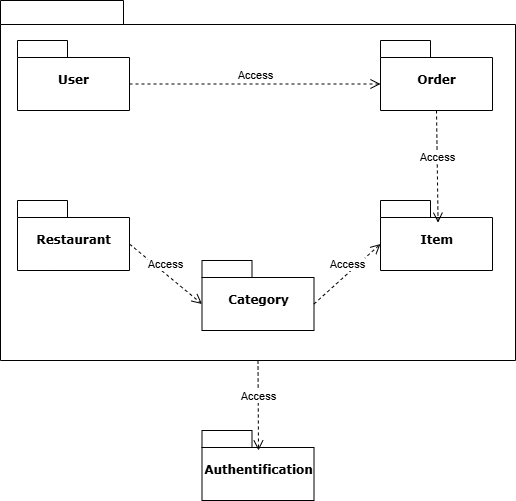

The diagram above was exported from draw.io. Its source (the exported page's mxGraphModel, read from the mxfile embedded in the PNG):
<mxGraphModel dx="1281" dy="542" grid="1" gridSize="10" guides="1" tooltips="1" connect="1" arrows="1" fold="1" page="1" pageScale="1" pageWidth="827" pageHeight="1169" math="0" shadow="0">
  <root>
    <mxCell id="0" />
    <mxCell id="1" parent="0" />
    <mxCell id="juKNX-76v2T5Z27cNj6B-10" value="" style="shape=folder;fontStyle=1;spacingTop=10;tabWidth=123;tabHeight=24;tabPosition=left;html=1;rounded=0;shadow=0;comic=0;labelBackgroundColor=none;strokeColor=#000000;strokeWidth=1;fillColor=#ffffff;fontFamily=Verdana;fontSize=10;fontColor=#000000;align=center;" vertex="1" parent="1">
      <mxGeometry x="270" y="310" width="515" height="360" as="geometry" />
    </mxCell>
    <mxCell id="juKNX-76v2T5Z27cNj6B-11" value="&lt;font style=&quot;font-size: 12px;&quot;&gt;Restaurant&lt;/font&gt;" style="shape=folder;fontStyle=1;spacingTop=10;tabWidth=50;tabHeight=17;tabPosition=left;html=1;rounded=0;shadow=0;comic=0;labelBackgroundColor=none;strokeColor=#000000;strokeWidth=1;fillColor=#ffffff;fontFamily=Verdana;fontSize=10;fontColor=#000000;align=center;" vertex="1" parent="1">
      <mxGeometry x="287" y="510" width="112" height="70" as="geometry" />
    </mxCell>
    <mxCell id="juKNX-76v2T5Z27cNj6B-12" value="&lt;font style=&quot;font-size: 12px;&quot;&gt;User&lt;/font&gt;" style="shape=folder;fontStyle=1;spacingTop=10;tabWidth=50;tabHeight=17;tabPosition=left;html=1;rounded=0;shadow=0;comic=0;labelBackgroundColor=none;strokeColor=#000000;strokeWidth=1;fillColor=#ffffff;fontFamily=Verdana;fontSize=10;fontColor=#000000;align=center;" vertex="1" parent="1">
      <mxGeometry x="287" y="350" width="112" height="70" as="geometry" />
    </mxCell>
    <mxCell id="juKNX-76v2T5Z27cNj6B-13" value="&lt;span style=&quot;font-size: 12px;&quot;&gt;Category&lt;/span&gt;" style="shape=folder;fontStyle=1;spacingTop=10;tabWidth=50;tabHeight=17;tabPosition=left;html=1;rounded=0;shadow=0;comic=0;labelBackgroundColor=none;strokeColor=#000000;strokeWidth=1;fillColor=#ffffff;fontFamily=Verdana;fontSize=10;fontColor=#000000;align=center;" vertex="1" parent="1">
      <mxGeometry x="471.5" y="570" width="112" height="70" as="geometry" />
    </mxCell>
    <mxCell id="juKNX-76v2T5Z27cNj6B-14" value="&lt;span style=&quot;font-size: 12px;&quot;&gt;Item&lt;/span&gt;" style="shape=folder;fontStyle=1;spacingTop=10;tabWidth=50;tabHeight=17;tabPosition=left;html=1;rounded=0;shadow=0;comic=0;labelBackgroundColor=none;strokeColor=#000000;strokeWidth=1;fillColor=#ffffff;fontFamily=Verdana;fontSize=10;fontColor=#000000;align=center;" vertex="1" parent="1">
      <mxGeometry x="650" y="510" width="112" height="70" as="geometry" />
    </mxCell>
    <mxCell id="juKNX-76v2T5Z27cNj6B-15" value="&lt;span style=&quot;font-size: 12px;&quot;&gt;Authentification&lt;/span&gt;" style="shape=folder;fontStyle=1;spacingTop=10;tabWidth=50;tabHeight=17;tabPosition=left;html=1;rounded=0;shadow=0;comic=0;labelBackgroundColor=none;strokeColor=#000000;strokeWidth=1;fillColor=#ffffff;fontFamily=Verdana;fontSize=10;fontColor=#000000;align=center;" vertex="1" parent="1">
      <mxGeometry x="471.5" y="740" width="112" height="70" as="geometry" />
    </mxCell>
    <mxCell id="juKNX-76v2T5Z27cNj6B-16" value="&lt;span style=&quot;font-size: 12px;&quot;&gt;Order&lt;/span&gt;" style="shape=folder;fontStyle=1;spacingTop=10;tabWidth=50;tabHeight=17;tabPosition=left;html=1;rounded=0;shadow=0;comic=0;labelBackgroundColor=none;strokeColor=#000000;strokeWidth=1;fillColor=#ffffff;fontFamily=Verdana;fontSize=10;fontColor=#000000;align=center;" vertex="1" parent="1">
      <mxGeometry x="650" y="350" width="112" height="70" as="geometry" />
    </mxCell>
    <mxCell id="juKNX-76v2T5Z27cNj6B-17" value="Access" style="html=1;verticalAlign=bottom;endArrow=open;dashed=1;endSize=8;curved=0;rounded=0;exitX=0.5;exitY=1;exitDx=0;exitDy=0;exitPerimeter=0;" edge="1" parent="1" source="juKNX-76v2T5Z27cNj6B-10">
      <mxGeometry relative="1" as="geometry">
        <mxPoint x="860" y="600" as="sourcePoint" />
        <mxPoint x="528" y="760" as="targetPoint" />
      </mxGeometry>
    </mxCell>
    <mxCell id="juKNX-76v2T5Z27cNj6B-18" value="Access" style="html=1;verticalAlign=bottom;endArrow=open;dashed=1;endSize=8;curved=0;rounded=0;entryX=0;entryY=0;entryDx=0;entryDy=43.5;entryPerimeter=0;exitX=0;exitY=0;exitDx=112;exitDy=43.5;exitPerimeter=0;" edge="1" parent="1" source="juKNX-76v2T5Z27cNj6B-12" target="juKNX-76v2T5Z27cNj6B-16">
      <mxGeometry relative="1" as="geometry">
        <mxPoint x="631.5" y="440" as="sourcePoint" />
        <mxPoint x="380.5" y="440" as="targetPoint" />
      </mxGeometry>
    </mxCell>
    <mxCell id="juKNX-76v2T5Z27cNj6B-19" value="Access" style="html=1;verticalAlign=bottom;endArrow=open;dashed=1;endSize=8;curved=0;rounded=0;entryX=0.514;entryY=0.317;entryDx=0;entryDy=0;entryPerimeter=0;exitX=0.5;exitY=1;exitDx=0;exitDy=0;exitPerimeter=0;" edge="1" parent="1" source="juKNX-76v2T5Z27cNj6B-16" target="juKNX-76v2T5Z27cNj6B-14">
      <mxGeometry relative="1" as="geometry">
        <mxPoint x="681" y="470" as="sourcePoint" />
        <mxPoint x="430" y="470" as="targetPoint" />
      </mxGeometry>
    </mxCell>
    <mxCell id="juKNX-76v2T5Z27cNj6B-20" value="Access" style="html=1;verticalAlign=bottom;endArrow=open;dashed=1;endSize=8;curved=0;rounded=0;entryX=0;entryY=0;entryDx=0;entryDy=43.5;entryPerimeter=0;exitX=0;exitY=0;exitDx=112;exitDy=43.5;exitPerimeter=0;" edge="1" parent="1" source="juKNX-76v2T5Z27cNj6B-11" target="juKNX-76v2T5Z27cNj6B-13">
      <mxGeometry relative="1" as="geometry">
        <mxPoint x="522.5" y="536.75" as="sourcePoint" />
        <mxPoint x="450" y="460" as="targetPoint" />
      </mxGeometry>
    </mxCell>
    <mxCell id="juKNX-76v2T5Z27cNj6B-21" value="Access" style="html=1;verticalAlign=bottom;endArrow=open;dashed=1;endSize=8;curved=0;rounded=0;entryX=0;entryY=0;entryDx=0;entryDy=43.5;entryPerimeter=0;exitX=0;exitY=0;exitDx=112;exitDy=43.5;exitPerimeter=0;" edge="1" parent="1" source="juKNX-76v2T5Z27cNj6B-13" target="juKNX-76v2T5Z27cNj6B-14">
      <mxGeometry relative="1" as="geometry">
        <mxPoint x="616.5" y="480" as="sourcePoint" />
        <mxPoint x="549.9999999999995" y="526.75" as="targetPoint" />
      </mxGeometry>
    </mxCell>
  </root>
</mxGraphModel>